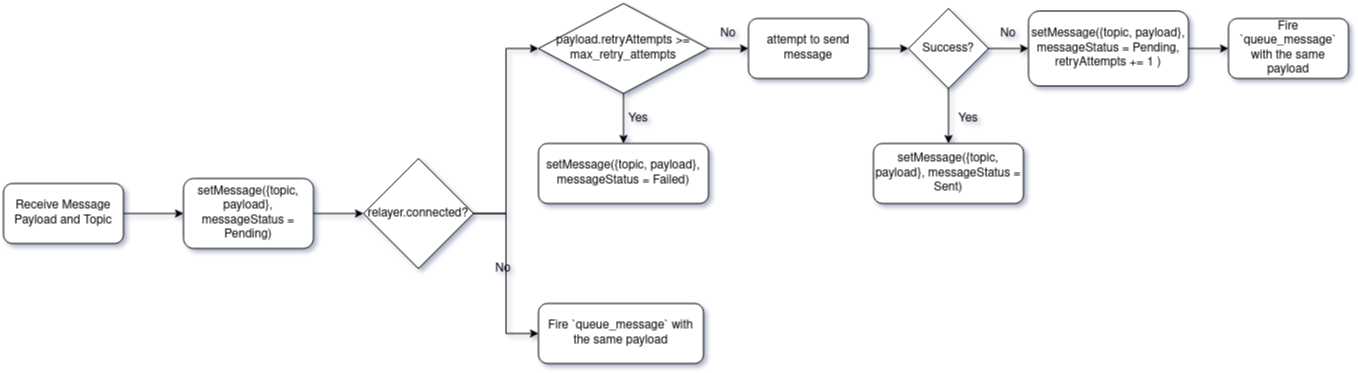

The diagram above was exported from draw.io. Its source (the exported page's mxGraphModel, read from the mxfile embedded in the PNG):
<mxGraphModel dx="1242" dy="723" grid="1" gridSize="10" guides="1" tooltips="1" connect="1" arrows="1" fold="1" page="1" pageScale="1" pageWidth="850" pageHeight="1100" math="0" shadow="0">
  <root>
    <mxCell id="0" />
    <mxCell id="1" parent="0" />
    <mxCell id="CqM37wTn5dWq2WdqImbg-9" style="edgeStyle=orthogonalEdgeStyle;rounded=0;orthogonalLoop=1;jettySize=auto;html=1;" parent="1" source="CqM37wTn5dWq2WdqImbg-1" target="CqM37wTn5dWq2WdqImbg-2" edge="1">
      <mxGeometry relative="1" as="geometry" />
    </mxCell>
    <mxCell id="CqM37wTn5dWq2WdqImbg-1" value="Receive Message Payload and Topic" style="rounded=1;whiteSpace=wrap;html=1;" parent="1" vertex="1">
      <mxGeometry x="90" y="250" width="120" height="60" as="geometry" />
    </mxCell>
    <mxCell id="CqM37wTn5dWq2WdqImbg-8" style="edgeStyle=orthogonalEdgeStyle;rounded=0;orthogonalLoop=1;jettySize=auto;html=1;exitX=1;exitY=0.5;exitDx=0;exitDy=0;" parent="1" source="CqM37wTn5dWq2WdqImbg-2" target="CqM37wTn5dWq2WdqImbg-3" edge="1">
      <mxGeometry relative="1" as="geometry" />
    </mxCell>
    <mxCell id="CqM37wTn5dWq2WdqImbg-2" value="setMessage({topic, payload}, messageStatus = Pending)" style="rounded=1;whiteSpace=wrap;html=1;" parent="1" vertex="1">
      <mxGeometry x="270" y="245" width="130" height="70" as="geometry" />
    </mxCell>
    <mxCell id="CqM37wTn5dWq2WdqImbg-6" style="edgeStyle=orthogonalEdgeStyle;rounded=0;orthogonalLoop=1;jettySize=auto;html=1;entryX=0;entryY=0.5;entryDx=0;entryDy=0;" parent="1" source="CqM37wTn5dWq2WdqImbg-3" target="CqM37wTn5dWq2WdqImbg-5" edge="1">
      <mxGeometry relative="1" as="geometry">
        <mxPoint x="600" y="400" as="targetPoint" />
      </mxGeometry>
    </mxCell>
    <mxCell id="CqM37wTn5dWq2WdqImbg-14" style="edgeStyle=orthogonalEdgeStyle;rounded=0;orthogonalLoop=1;jettySize=auto;html=1;entryX=0;entryY=0.5;entryDx=0;entryDy=0;" parent="1" source="CqM37wTn5dWq2WdqImbg-3" target="CqM37wTn5dWq2WdqImbg-12" edge="1">
      <mxGeometry relative="1" as="geometry" />
    </mxCell>
    <mxCell id="CqM37wTn5dWq2WdqImbg-3" value="relayer.connected?" style="rhombus;whiteSpace=wrap;html=1;" parent="1" vertex="1">
      <mxGeometry x="450" y="225" width="110" height="110" as="geometry" />
    </mxCell>
    <mxCell id="CqM37wTn5dWq2WdqImbg-5" value="Fire `queue_message` with the same payload" style="rounded=1;whiteSpace=wrap;html=1;" parent="1" vertex="1">
      <mxGeometry x="625" y="370" width="165" height="60" as="geometry" />
    </mxCell>
    <mxCell id="CqM37wTn5dWq2WdqImbg-11" value="No" style="text;html=1;strokeColor=none;fillColor=none;align=center;verticalAlign=middle;whiteSpace=wrap;rounded=0;" parent="1" vertex="1">
      <mxGeometry x="560" y="320" width="60" height="30" as="geometry" />
    </mxCell>
    <mxCell id="CqM37wTn5dWq2WdqImbg-17" style="edgeStyle=orthogonalEdgeStyle;rounded=0;orthogonalLoop=1;jettySize=auto;html=1;entryX=0.5;entryY=0;entryDx=0;entryDy=0;" parent="1" source="CqM37wTn5dWq2WdqImbg-12" target="CqM37wTn5dWq2WdqImbg-16" edge="1">
      <mxGeometry relative="1" as="geometry" />
    </mxCell>
    <mxCell id="CqM37wTn5dWq2WdqImbg-21" style="edgeStyle=orthogonalEdgeStyle;rounded=0;orthogonalLoop=1;jettySize=auto;html=1;exitX=1;exitY=0.5;exitDx=0;exitDy=0;entryX=0;entryY=0.5;entryDx=0;entryDy=0;" parent="1" source="CqM37wTn5dWq2WdqImbg-12" target="CqM37wTn5dWq2WdqImbg-19" edge="1">
      <mxGeometry relative="1" as="geometry" />
    </mxCell>
    <mxCell id="CqM37wTn5dWq2WdqImbg-12" value="&lt;div&gt;payload.retryAttempts &amp;gt;= &lt;br&gt;&lt;/div&gt;&lt;div&gt;max_retry_attempts&lt;br&gt;&lt;/div&gt;" style="rhombus;whiteSpace=wrap;html=1;" parent="1" vertex="1">
      <mxGeometry x="625" y="70" width="170" height="90" as="geometry" />
    </mxCell>
    <mxCell id="CqM37wTn5dWq2WdqImbg-16" value="setMessage({topic, payload}, messageStatus = Failed)" style="rounded=1;whiteSpace=wrap;html=1;" parent="1" vertex="1">
      <mxGeometry x="625" y="210" width="170" height="60" as="geometry" />
    </mxCell>
    <mxCell id="CqM37wTn5dWq2WdqImbg-18" value="Yes" style="text;html=1;strokeColor=none;fillColor=none;align=center;verticalAlign=middle;whiteSpace=wrap;rounded=0;" parent="1" vertex="1">
      <mxGeometry x="695" y="170" width="60" height="30" as="geometry" />
    </mxCell>
    <mxCell id="drPZ4t9YxD7J4hZcuvNn-3" style="edgeStyle=orthogonalEdgeStyle;rounded=0;orthogonalLoop=1;jettySize=auto;html=1;entryX=0;entryY=0.5;entryDx=0;entryDy=0;" parent="1" source="CqM37wTn5dWq2WdqImbg-19" target="drPZ4t9YxD7J4hZcuvNn-2" edge="1">
      <mxGeometry relative="1" as="geometry" />
    </mxCell>
    <mxCell id="CqM37wTn5dWq2WdqImbg-19" value="attempt to send message" style="rounded=1;whiteSpace=wrap;html=1;" parent="1" vertex="1">
      <mxGeometry x="835" y="85" width="120" height="60" as="geometry" />
    </mxCell>
    <mxCell id="drPZ4t9YxD7J4hZcuvNn-5" style="edgeStyle=orthogonalEdgeStyle;rounded=0;orthogonalLoop=1;jettySize=auto;html=1;exitX=0.5;exitY=1;exitDx=0;exitDy=0;entryX=0.5;entryY=0;entryDx=0;entryDy=0;" parent="1" source="drPZ4t9YxD7J4hZcuvNn-2" target="drPZ4t9YxD7J4hZcuvNn-4" edge="1">
      <mxGeometry relative="1" as="geometry" />
    </mxCell>
    <mxCell id="drPZ4t9YxD7J4hZcuvNn-7" style="edgeStyle=orthogonalEdgeStyle;rounded=0;orthogonalLoop=1;jettySize=auto;html=1;" parent="1" source="drPZ4t9YxD7J4hZcuvNn-2" edge="1">
      <mxGeometry relative="1" as="geometry">
        <mxPoint x="1115" y="115" as="targetPoint" />
      </mxGeometry>
    </mxCell>
    <mxCell id="drPZ4t9YxD7J4hZcuvNn-2" value="Success?" style="rhombus;whiteSpace=wrap;html=1;" parent="1" vertex="1">
      <mxGeometry x="995" y="75" width="80" height="80" as="geometry" />
    </mxCell>
    <mxCell id="drPZ4t9YxD7J4hZcuvNn-4" value="setMessage({topic, payload}, messageStatus = Sent)" style="rounded=1;whiteSpace=wrap;html=1;" parent="1" vertex="1">
      <mxGeometry x="960" y="210" width="150" height="60" as="geometry" />
    </mxCell>
    <mxCell id="drPZ4t9YxD7J4hZcuvNn-6" value="Yes" style="text;html=1;strokeColor=none;fillColor=none;align=center;verticalAlign=middle;whiteSpace=wrap;rounded=0;" parent="1" vertex="1">
      <mxGeometry x="1025" y="170" width="60" height="30" as="geometry" />
    </mxCell>
    <mxCell id="drPZ4t9YxD7J4hZcuvNn-13" style="edgeStyle=orthogonalEdgeStyle;rounded=0;orthogonalLoop=1;jettySize=auto;html=1;entryX=0;entryY=0.5;entryDx=0;entryDy=0;" parent="1" source="drPZ4t9YxD7J4hZcuvNn-8" target="drPZ4t9YxD7J4hZcuvNn-12" edge="1">
      <mxGeometry relative="1" as="geometry" />
    </mxCell>
    <mxCell id="drPZ4t9YxD7J4hZcuvNn-8" value="setMessage({topic, payload}, messageStatus = Pending, retryAttempts += 1 )" style="rounded=1;whiteSpace=wrap;html=1;" parent="1" vertex="1">
      <mxGeometry x="1115" y="77.5" width="160" height="75" as="geometry" />
    </mxCell>
    <mxCell id="drPZ4t9YxD7J4hZcuvNn-9" value="No" style="text;html=1;strokeColor=none;fillColor=none;align=center;verticalAlign=middle;whiteSpace=wrap;rounded=0;" parent="1" vertex="1">
      <mxGeometry x="785" y="85" width="60" height="30" as="geometry" />
    </mxCell>
    <mxCell id="drPZ4t9YxD7J4hZcuvNn-10" value="No" style="text;html=1;strokeColor=none;fillColor=none;align=center;verticalAlign=middle;whiteSpace=wrap;rounded=0;" parent="1" vertex="1">
      <mxGeometry x="1065" y="85" width="60" height="30" as="geometry" />
    </mxCell>
    <mxCell id="drPZ4t9YxD7J4hZcuvNn-12" value="Fire `queue_message` with the same payload" style="rounded=1;whiteSpace=wrap;html=1;" parent="1" vertex="1">
      <mxGeometry x="1315" y="85" width="120" height="60" as="geometry" />
    </mxCell>
  </root>
</mxGraphModel>